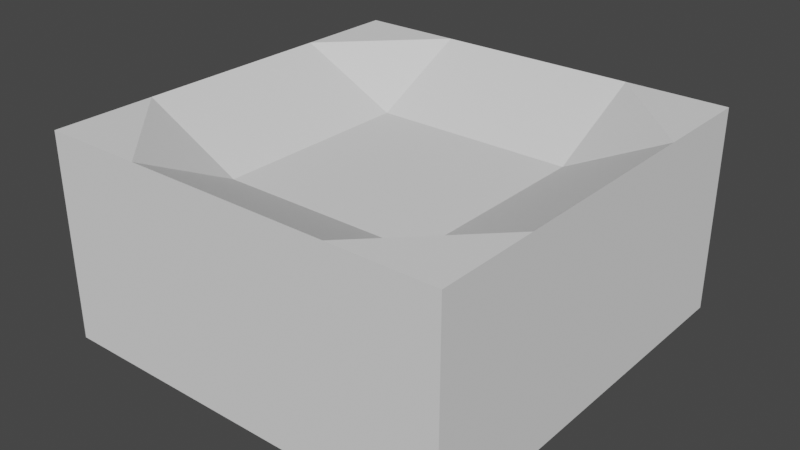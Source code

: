# Source: shallow_slope_hole.blend  (saved by Blender 2.90.8; exported with 4.5.12 LTS)
import bpy
from mathutils import Matrix  # noqa: F401  (used for matrix-valued properties, if any)

bpy.ops.wm.read_factory_settings(use_empty=True)
scene = bpy.context.scene
scene.name = 'Scene'

# ---- world
world_world = bpy.data.worlds.new('World'); scene.world = world_world
world_world.use_nodes = True; world_world.node_tree.nodes.clear()
_N = world_world.node_tree.nodes; _L = world_world.node_tree.links
n0 = _N.new('ShaderNodeOutputWorld'); n0.name = 'World Output'; n0.location = (300, 300)
n1 = _N.new('ShaderNodeBackground'); n1.name = 'Background'; n1.location = (10, 300)
n1.inputs[0].default_value = (0.05088, 0.05088, 0.05088, 1.0)
_L.new(n1.outputs[0], n0.inputs[0])
n0.is_active_output = True
world_world.color = (0.05088, 0.05088, 0.05088)
world_world.use_sun_shadow = False
world_world.sun_shadow_jitter_overblur = 0.0

# ---- meshes
me_cube_025 = bpy.data.meshes.new('Cube.025')
me_cube_025.from_pydata([(-0.5, 0.5, 0.5), (-1.0, 1.0, -1.0), (-1.0, 1.0, 1.0), (-0.5, 1.0, 1.0), (-1.0, 0.5, 1.0), (0.5, 0.5, 0.5), (1.0, 1.0, -1.0), (1.0, 1.0, 1.0), (0.5, 1.0, 1.0), (1.0, 0.5, 1.0), (-0.5, -0.5, 0.5), (-1.0, -1.0, -1.0), (-1.0, -1.0, 1.0), (-0.5, -1.0, 1.0), (-1.0, -0.5, 1.0), (0.5, -0.5, 0.5), (1.0, -1.0, -1.0), (1.0, -1.0, 1.0), (0.5, -1.0, 1.0), (1.0, -0.5, 1.0)], [], [(4, 3, 2), (4, 0, 3), (9, 7, 8), (9, 8, 5), (4, 14, 10, 0), (14, 12, 13), (14, 13, 10), (5, 0, 10, 15), (9, 5, 15, 19), (19, 18, 17), (19, 15, 18), (2, 3, 8, 7, 6, 1), (3, 0, 5, 8), (7, 9, 19, 17, 16, 6), (1, 11, 12, 14, 4, 2), (12, 11, 16, 17, 18, 13), (11, 1, 6, 16), (13, 18, 15, 10)])
_uv = me_cube_025.uv_layers.new(name='UVMap')
_uv.uv.foreach_set('vector', [0.625, 0.1875, 0.0, 0.0, 0.625, 0.25, 0.625, 0.1875, 0.0, 0.0, 0.0, 0.0, 0.375, 0.8125, 0.375, 0.75, 1.0, 1.0, 0.375, 0.8125, 1.0, 1.0, 1.0, 1.0, 0.625, 0.1875, 0.375, 0.8125, 1.0, 1.0, 0.0, 0.0, 0.375, 0.8125, 0.375, 0.75, 1.0, 1.0, 0.375, 0.8125, 1.0, 1.0, 1.0, 1.0, 1.0, 1.0, 0.0, 0.0, 0.0, 0.0, 0.0, 0.0, 0.375, 0.8125, 1.0, 1.0, 0.0, 0.0, 0.625, 0.1875, 0.625, 0.1875, 0.0, 0.0, 0.625, 0.25, 0.625, 0.1875, 0.0, 0.0, 0.0, 0.0, 0.625, 0.25, 0.0, 0.0, 1.0, 1.0, 0.375, 0.75, 0.875, 0.5, 0.0, 0.0, 0.0, 0.0, 0.0, 0.0, 1.0, 1.0, 1.0, 1.0, 0.375, 0.75, 0.375, 0.8125, 0.625, 0.1875, 0.625, 0.25, 0.125, 0.5, 0.875, 0.5, 0.0, 0.0, 0.0, 0.0, 0.375, 0.75, 0.375, 0.8125, 0.625, 0.1875, 0.625, 0.25, 0.375, 0.75, 0.0, 0.0, 0.125, 0.5, 0.625, 0.25, 0.0, 0.0, 1.0, 1.0, 0.0, 0.0, 0.0, 0.0, 0.875, 0.5, 0.125, 0.5, 1.0, 1.0, 0.0, 0.0, 0.0, 0.0, 0.0, 0.0])
me_cube_025.use_remesh_fix_poles = True
me_cube_025.use_remesh_preserve_attributes = False
me_cube_025.use_mirror_vertex_groups = False
me_cube_025.update()

# ---- objects
ob_cube_022 = bpy.data.objects.new('Cube.022', me_cube_025)

# ---- transforms, parenting, visibility, modifiers, constraints
ob_cube_022.location = (0.0, 0.0, 0.5)
ob_cube_022.scale = (1.0, 1.0, 0.5)
ob_cube_022.lineart.crease_threshold = 0.0

# ---- collection membership
scene.collection.objects.link(ob_cube_022)

# ---- scene / render settings (as saved in the file)
scene.frame_start = 1; scene.frame_end = 250; scene.frame_set(1)
scene.render.engine = 'BLENDER_EEVEE_NEXT'
scene.cycles.use_denoising = False
scene.cycles.samples = 128
scene.cycles.sampling_pattern = 'TABULATED_SOBOL'
scene.cycles.use_adaptive_sampling = False
scene.cycles.use_light_tree = False
scene.view_settings.view_transform = 'Filmic'
bpy.context.view_layer.update()

# ---- added for rendering (the .blend has no active camera and no usable light): camera, sun
cam_auto = bpy.data.cameras.new('AutoCamera')
cam_auto.lens = 50.0
cam_auto.sensor_width = 36.0
cam_auto.clip_end = 1000.0
ob_auto_camera = bpy.data.objects.new('AutoCamera', cam_auto)
scene.collection.objects.link(ob_auto_camera)
ob_auto_camera.location = (2.77567, -3.33081, 2.72054)
ob_auto_camera.rotation_euler = (1.09748, -7.21219e-08, 0.694738)
scene.camera = ob_auto_camera
light_auto_sun = bpy.data.lights.new('AutoSun', 'SUN')
light_auto_sun.energy = 3.0
light_auto_sun.angle = 0.0523599
ob_auto_sun = bpy.data.objects.new('AutoSun', light_auto_sun)
scene.collection.objects.link(ob_auto_sun)
ob_auto_sun.rotation_euler = (0.872665, 0.174533, 0.523599)
bpy.context.view_layer.update()
